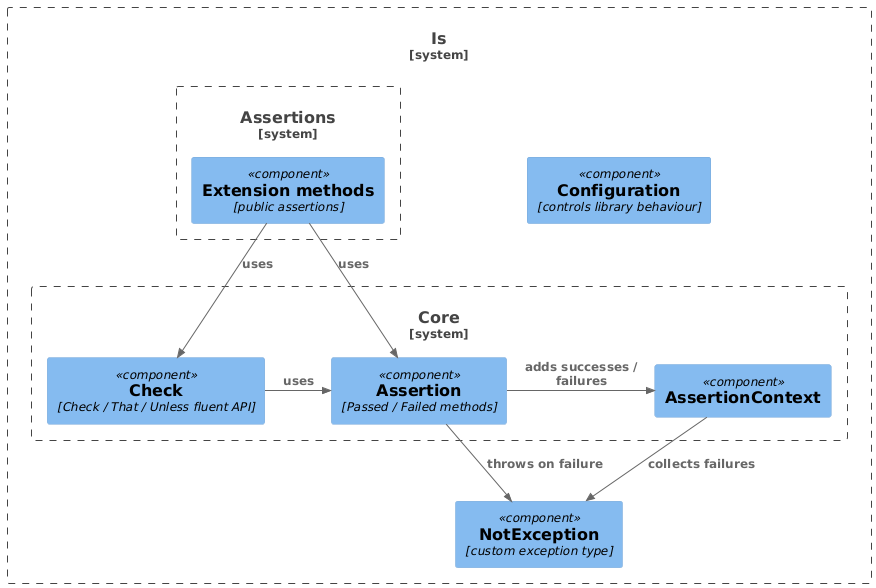

The diagram above was rendered by PlantUML. Its source (embedded in the PNG):
@startuml
scale 1

!include <C4/C4_Component>

' LAYOUT_LANDSCAPE()

System_Boundary(Is, "Is") {
    Component(ex, "NotException", "custom exception type")
    Component(conf, "Configuration", "controls library behaviour")

    System_Boundary(Assertions, "Assertions") {
        Component(ext, "Extension methods", "public assertions")
        }

    System_Boundary(Core, "Core") {
        Component(ass, "Assertion", "Passed / Failed methods")
        Component(check, "Check", "Check / That / Unless fluent API")
        Component(ctx, "AssertionContext")
        }
    }
}

Rel(ass, ex, "throws on failure")
Rel(ctx, ex, "collects failures")

Rel(ext, check, "uses")
Rel(ext, ass, "uses")

Rel_R(check, ass, "uses")
Rel_R(ass, ctx, "adds successes / failures")
@enduml